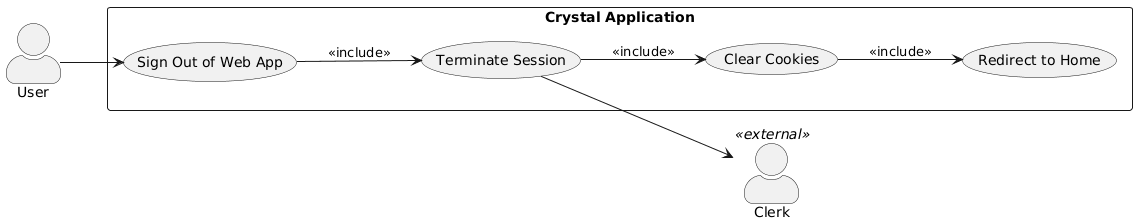

The diagram above was rendered by PlantUML. Its source (embedded in the PNG):
@startuml
skinparam actorStyle awesome

left to right direction

actor "User" as user
actor "Clerk" as clerk <<external>>

rectangle "Crystal Application" {
  usecase "Sign Out of Web App" as UC1
  usecase "Terminate Session" as UC2
  usecase "Clear Cookies" as UC3
  usecase "Redirect to Home" as UC4
}

user --> UC1
UC1 --> UC2 : <<include>>
UC2 --> clerk
UC2 --> UC3 : <<include>>
UC3 --> UC4 : <<include>>
@enduml